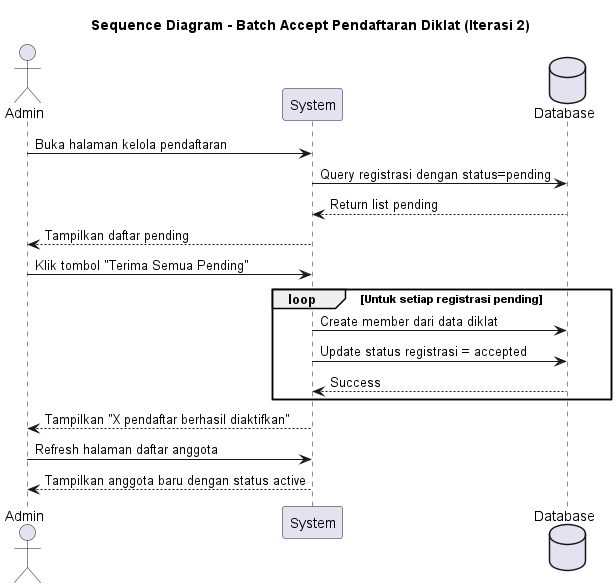

The diagram above was rendered by PlantUML. Its source (embedded in the PNG):
@startuml Diklat_Batch_Accept_v2

title Sequence Diagram - Batch Accept Pendaftaran Diklat (Iterasi 2)

actor Admin
participant System
database Database

Admin -> System: Buka halaman kelola pendaftaran
System -> Database: Query registrasi dengan status=pending
Database --> System: Return list pending
System --> Admin: Tampilkan daftar pending

Admin -> System: Klik tombol "Terima Semua Pending"

loop Untuk setiap registrasi pending
    System -> Database: Create member dari data diklat
    System -> Database: Update status registrasi = accepted
    Database --> System: Success
end

System --> Admin: Tampilkan "X pendaftar berhasil diaktifkan"
Admin -> System: Refresh halaman daftar anggota
System --> Admin: Tampilkan anggota baru dengan status active

@enduml